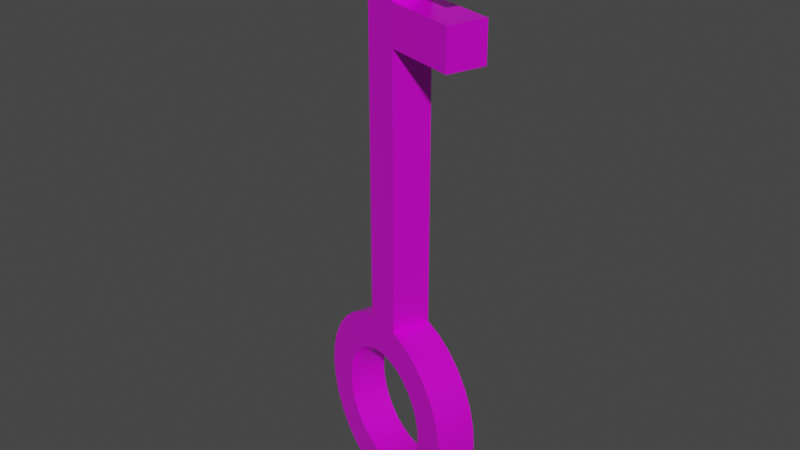 # Source: key.blend  (saved by Blender 3.6.13; exported with 4.5.12 LTS)
import bpy
from mathutils import Matrix  # noqa: F401  (used for matrix-valued properties, if any)

bpy.ops.wm.read_factory_settings(use_empty=True)
scene = bpy.context.scene
scene.name = 'Scene'

# ---- collections
col_collection = bpy.data.collections.new('Collection'); scene.collection.children.link(col_collection)

# ---- images (referenced by path relative to the original .blend; pixels are not part of the script)
import os
ASSET_DIR = os.environ.get("B2B_ASSET_DIR", "")  # directory of the original .blend (textures are referenced by path, not embedded)
HERE = os.path.dirname(os.path.abspath(__file__))  # packed textures are extracted next to this script under _unpacked/

def load_image(name, relpath, width, height, colorspace="sRGB"):
    """Load a texture the original file referenced (path relative to the .blend, or extracted next to this script)."""
    p = next((c for c in (os.path.join(HERE, relpath), os.path.join(ASSET_DIR, relpath)) if relpath and os.path.exists(c)), "")
    if p:
        img = bpy.data.images.load(p, check_existing=True)
        img.name = name
    else:  # same state as the original file: an image datablock whose file is absent (Cycles renders it pink)
        img = bpy.data.images.new(name, width, height)
        img.source = "FILE"
        img.filepath = "//" + (relpath or name)
    img.colorspace_settings.name = colorspace
    return img
img_keyblue_base_color_png = load_image('KeyBlue_Base_color.png', 'KeyBlue_Base_color.png', 1024, 1024, 'sRGB')
img_keyblue_metallic_png = load_image('KeyBlue_Metallic.png', 'KeyBlue_Metallic.png', 1024, 1024, 'Non-Color')
img_keyblue_roughness_png = load_image('KeyBlue_Roughness.png', 'KeyBlue_Roughness.png', 1024, 1024, 'Non-Color')

# ---- materials (node trees are filled in below, after node groups)
mat_defaultmaterial = bpy.data.materials.new('DefaultMaterial')
mat_defaultmaterial.use_transparent_shadow = False
mat_defaultmaterial.diffuse_color = (0.6, 0.6, 0.6, 1.0)
mat_defaultmaterial.roughness = 0.5528
mat_defaultmaterial.specular_intensity = 1.0
mat_defaultmaterial.metallic = 1.0

# ---- material node trees
mat_defaultmaterial.use_nodes = True; mat_defaultmaterial.node_tree.nodes.clear()
_N = mat_defaultmaterial.node_tree.nodes; _L = mat_defaultmaterial.node_tree.links
n0 = _N.new('ShaderNodeNormalMap'); n0.name = 'Normal Map'; n0.location = (88, -880)
n0.label = 'Normal'
n1 = _N.new('ShaderNodeOutputMaterial'); n1.name = 'Material Output'; n1.location = (300, 300)
n2 = _N.new('ShaderNodeBsdfPrincipled'); n2.name = 'Principled BSDF'; n2.location = (10, 300)
n2.distribution = 'GGX'
n2.subsurface_method = 'RANDOM_WALK_SKIN'
n2.inputs[3].default_value = 1.45
n2.inputs[13].default_value = 1.0
n2.inputs[27].default_value = (0.0, 0.0, 0.0, 1.0)
n2.inputs[28].default_value = 1.0
n3 = _N.new('ShaderNodeTexImage'); n3.name = 'Image Texture'; n3.location = (88, -40)
n3.label = 'Base Color'
n3.image = img_keyblue_base_color_png
n4 = _N.new('ShaderNodeTexImage'); n4.name = 'Image Texture.001'; n4.location = (88, -320)
n4.label = 'Metallic'
n4.image = img_keyblue_metallic_png
n5 = _N.new('ShaderNodeTexImage'); n5.name = 'Image Texture.002'; n5.location = (88, -600)
n5.label = 'Roughness'
n5.image = img_keyblue_roughness_png
n6 = _N.new('ShaderNodeMapping'); n6.name = 'Mapping'; n6.location = (230, -40)
n7 = _N.new('NodeReroute'); n7.name = 'Reroute'; n7.location = (38, -596)
n7.width = 16
n7.socket_idname = 'NodeSocketVector'
n8 = _N.new('ShaderNodeTexCoord'); n8.name = 'Texture Coordinate'; n8.location = (30, -40)
n9 = _N.new('NodeFrame'); n9.name = 'Frame'; n9.location = (-1270, 340)
n9.label = 'Mapping'
n9.width = 400
n10 = _N.new('NodeFrame'); n10.name = 'Frame.001'; n10.location = (-628, 540)
n10.label = 'Textures'
n10.width = 358
n0.parent = n10
n3.parent = n10
n4.parent = n10
n5.parent = n10
n6.parent = n9
n7.parent = n10
n8.parent = n9
_L.new(n2.outputs[0], n1.inputs[0])
_L.new(n0.outputs[0], n2.inputs[5])
_L.new(n3.outputs[0], n2.inputs[0])
_L.new(n4.outputs[0], n2.inputs[1])
_L.new(n5.outputs[0], n2.inputs[2])
_L.new(n7.outputs[0], n3.inputs[0])
_L.new(n7.outputs[0], n4.inputs[0])
_L.new(n7.outputs[0], n5.inputs[0])
_L.new(n7.outputs[0], n0.inputs[0])
_L.new(n6.outputs[0], n7.inputs[0])
_L.new(n8.outputs[2], n6.inputs[0])
n1.is_active_output = True

# ---- world
world_world = bpy.data.worlds.new('World'); scene.world = world_world
world_world.use_nodes = True; world_world.node_tree.nodes.clear()
_N = world_world.node_tree.nodes; _L = world_world.node_tree.links
n0 = _N.new('ShaderNodeOutputWorld'); n0.name = 'World Output'; n0.location = (300, 300)
n1 = _N.new('ShaderNodeBackground'); n1.name = 'Background'; n1.location = (10, 300)
n1.inputs[0].default_value = (0.05088, 0.05088, 0.05088, 1.0)
_L.new(n1.outputs[0], n0.inputs[0])
n0.is_active_output = True
world_world.color = (0.05088, 0.05088, 0.05088)
world_world.use_sun_shadow = False
world_world.sun_shadow_jitter_overblur = 0.0

# ---- meshes
me_cylinder = bpy.data.meshes.new('Cylinder')
me_cylinder.from_pydata([(0.02, 0.1, 0.5), (-0.02, 0.1, 0.5), (-0.02, 0.09808, 0.5195), (0.02, 0.09808, 0.5195), (-0.02, 0.09239, 0.5383), (0.02, 0.09239, 0.5383), (-0.02, 0.08315, 0.5556), (0.02, 0.08315, 0.5556), (-0.02, 0.07071, 0.5707), (0.02, 0.07071, 0.5707), (-0.02, 0.05556, 0.5831), (0.02, 0.05556, 0.5831), (-0.02, 0.03827, 0.5924), (0.02, 0.03827, 0.5924), (-0.02, 0.01951, 0.5981), (0.02, 0.01951, 0.5981), (0.02, -3.553e-16, 0.6), (0.02, 0.01951, 0.8811), (0.02, -3.553e-16, 0.883), (-0.02, 3.553e-16, 0.6), (-0.02, -0.01951, 0.5981), (-0.02, -0.01951, 0.8811), (-0.02, 3.553e-16, 0.883), (0.02, -0.01951, 0.5981), (-0.02, -0.03827, 0.5924), (0.02, -0.03827, 0.5924), (-0.02, -0.05556, 0.5831), (0.02, -0.05556, 0.5831), (-0.02, -0.07071, 0.5707), (0.02, -0.07071, 0.5707), (-0.02, -0.08315, 0.5556), (0.02, -0.08315, 0.5556), (-0.02, -0.09239, 0.5383), (0.02, -0.09239, 0.5383), (-0.02, -0.09808, 0.5195), (0.02, -0.09808, 0.5195), (-0.02, -0.1, 0.5), (0.02, -0.1, 0.5), (-0.02, -0.09808, 0.4805), (0.02, -0.09808, 0.4805), (-0.02, -0.09239, 0.4617), (0.02, -0.09239, 0.4617), (-0.02, -0.08315, 0.4444), (0.02, -0.08315, 0.4444), (-0.02, -0.07071, 0.4293), (0.02, -0.07071, 0.4293), (-0.02, -0.05556, 0.4169), (0.02, -0.05556, 0.4169), (-0.02, -0.03827, 0.4076), (0.02, -0.03827, 0.4076), (-0.02, -0.01951, 0.4019), (0.02, -0.01951, 0.4019), (-0.02, 3.553e-16, 0.4), (0.02, -3.553e-16, 0.4), (-0.02, 0.01951, 0.4019), (0.02, 0.01951, 0.4019), (-0.02, 0.03827, 0.4076), (0.02, 0.03827, 0.4076), (-0.02, 0.05556, 0.4169), (0.02, 0.05556, 0.4169), (-0.02, 0.07071, 0.4293), (0.02, 0.07071, 0.4293), (-0.02, 0.08315, 0.4444), (0.02, 0.08315, 0.4444), (-0.02, 0.09239, 0.4617), (0.02, 0.09239, 0.4617), (-0.02, 0.09808, 0.4805), (0.02, 0.09808, 0.4805), (0.02, 0.06184, 0.5123), (0.02, 0.06305, 0.5), (-0.02, 0.06305, 0.5), (-0.02, 0.06184, 0.5123), (0.02, 0.05825, 0.5241), (-0.02, 0.05825, 0.5241), (0.02, 0.05243, 0.535), (-0.02, 0.05243, 0.535), (0.02, 0.04459, 0.5446), (-0.02, 0.04459, 0.5446), (0.02, 0.03503, 0.5524), (-0.02, 0.03503, 0.5524), (0.02, 0.02413, 0.5583), (-0.02, 0.02413, 0.5583), (0.02, 0.0123, 0.5618), (-0.02, 0.0123, 0.5618), (0.02, -6.214e-11, 0.5631), (-0.02, -6.214e-11, 0.5631), (0.02, -0.0123, 0.5618), (-0.02, -0.0123, 0.5618), (0.02, -0.02413, 0.5583), (-0.02, -0.02413, 0.5583), (0.02, -0.03503, 0.5524), (-0.02, -0.03503, 0.5524), (0.02, -0.04459, 0.5446), (-0.02, -0.04459, 0.5446), (0.02, -0.05243, 0.535), (-0.02, -0.05243, 0.535), (0.02, -0.05825, 0.5241), (-0.02, -0.05825, 0.5241), (0.02, -0.06184, 0.5123), (-0.02, -0.06184, 0.5123), (0.02, -0.06305, 0.5), (-0.02, -0.06305, 0.5), (0.02, -0.06184, 0.4877), (-0.02, -0.06184, 0.4877), (0.02, -0.05825, 0.4759), (-0.02, -0.05825, 0.4759), (0.02, -0.05243, 0.465), (-0.02, -0.05243, 0.465), (0.02, -0.04459, 0.4554), (-0.02, -0.04459, 0.4554), (0.02, -0.03503, 0.4476), (-0.02, -0.03503, 0.4476), (0.02, -0.02413, 0.4417), (-0.02, -0.02413, 0.4417), (0.02, -0.0123, 0.4382), (-0.02, -0.0123, 0.4382), (0.02, -6.214e-11, 0.4369), (-0.02, -6.214e-11, 0.4369), (0.02, 0.0123, 0.4382), (-0.02, 0.0123, 0.4382), (0.02, 0.02413, 0.4417), (-0.02, 0.02413, 0.4417), (0.02, 0.03503, 0.4476), (-0.02, 0.03503, 0.4476), (0.02, 0.04459, 0.4554), (-0.02, 0.04459, 0.4554), (0.02, 0.05243, 0.465), (-0.02, 0.05243, 0.465), (0.02, 0.05825, 0.4759), (-0.02, 0.05825, 0.4759), (0.02, 0.06184, 0.4877), (-0.02, 0.06184, 0.4877), (-0.02, -0.01951, 0.9211), (-0.02, -0.09835, 0.8811), (-0.02, -0.09835, 0.9211), (0.02, -3.553e-16, 0.963), (0.02, 0.01951, 0.9611), (0.02, 0.01951, 1.001), (0.02, -3.553e-16, 1.001), (0.02, -0.01951, 0.8811), (-0.02, 0.01951, 0.8811), (-0.02, 0.01951, 1.001), (-0.02, 3.553e-16, 1.001), (-0.02, -0.01951, 1.001), (0.02, -0.01951, 1.001), (0.02, -0.01951, 0.9611), (-0.02, 0.01951, 0.9611), (-0.02, 3.553e-16, 0.963), (-0.02, -0.01951, 0.9611), (-0.02, 3.553e-16, 0.923), (-0.02, 0.01951, 0.9211), (0.02, 0.01951, 0.9211), (0.02, -3.553e-16, 0.923), (0.02, -0.01951, 0.9211), (0.02, -0.09835, 0.9611), (-0.02, -0.09835, 0.9611), (0.02, -0.09835, 1.001), (-0.02, -0.09835, 1.001), (0.02, -0.09835, 0.8811), (0.02, -0.09835, 0.9211)], [], [(2, 3, 0, 1), (4, 5, 3, 2), (6, 7, 5, 4), (8, 9, 7, 6), (10, 11, 9, 8), (12, 13, 11, 10), (14, 15, 13, 12), (17, 18, 16, 15), (21, 22, 19, 20), (23, 20, 24, 25), (25, 24, 26, 27), (27, 26, 28, 29), (29, 28, 30, 31), (31, 30, 32, 33), (33, 32, 34, 35), (35, 34, 36, 37), (37, 36, 38, 39), (39, 38, 40, 41), (41, 40, 42, 43), (43, 42, 44, 45), (45, 44, 46, 47), (47, 46, 48, 49), (49, 48, 50, 51), (51, 50, 52, 53), (54, 55, 53, 52), (56, 57, 55, 54), (58, 59, 57, 56), (60, 61, 59, 58), (62, 63, 61, 60), (64, 65, 63, 62), (66, 67, 65, 64), (1, 0, 67, 66), (3, 68, 69, 0), (71, 2, 1, 70), (5, 72, 68, 3), (73, 4, 2, 71), (5, 7, 74, 72), (6, 4, 73, 75), (7, 9, 76, 74), (8, 6, 75, 77), (9, 11, 78, 76), (10, 8, 77, 79), (11, 13, 80, 78), (12, 10, 79, 81), (13, 15, 82, 80), (14, 12, 81, 83), (15, 16, 84, 82), (19, 14, 83, 85), (16, 23, 86, 84), (20, 19, 85, 87), (23, 25, 88, 86), (24, 20, 87, 89), (25, 27, 90, 88), (26, 24, 89, 91), (27, 29, 92, 90), (28, 26, 91, 93), (29, 31, 94, 92), (30, 28, 93, 95), (31, 33, 96, 94), (32, 30, 95, 97), (96, 33, 35, 98), (32, 97, 99, 34), (98, 35, 37, 100), (34, 99, 101, 36), (100, 37, 39, 102), (36, 101, 103, 38), (102, 39, 41, 104), (38, 103, 105, 40), (106, 104, 41, 43), (105, 107, 42, 40), (108, 106, 43, 45), (107, 109, 44, 42), (110, 108, 45, 47), (109, 111, 46, 44), (112, 110, 47, 49), (111, 113, 48, 46), (114, 112, 49, 51), (113, 115, 50, 48), (116, 114, 51, 53), (115, 117, 52, 50), (118, 116, 53, 55), (117, 119, 54, 52), (120, 118, 55, 57), (119, 121, 56, 54), (122, 120, 57, 59), (121, 123, 58, 56), (124, 122, 59, 61), (123, 125, 60, 58), (126, 124, 61, 63), (125, 127, 62, 60), (128, 126, 63, 65), (127, 129, 64, 62), (67, 130, 128, 65), (131, 66, 64, 129), (0, 69, 130, 67), (70, 1, 66, 131), (69, 70, 131, 130), (130, 131, 129, 128), (128, 129, 127, 126), (126, 127, 125, 124), (124, 125, 123, 122), (122, 123, 121, 120), (120, 121, 119, 118), (118, 119, 117, 116), (115, 114, 116, 117), (113, 112, 114, 115), (111, 110, 112, 113), (109, 108, 110, 111), (107, 106, 108, 109), (105, 104, 106, 107), (103, 102, 104, 105), (101, 100, 102, 103), (99, 98, 100, 101), (97, 96, 98, 99), (95, 94, 96, 97), (93, 92, 94, 95), (91, 90, 92, 93), (89, 88, 90, 91), (87, 86, 88, 89), (85, 84, 86, 87), (84, 85, 83, 82), (82, 83, 81, 80), (80, 81, 79, 78), (78, 79, 77, 76), (76, 77, 75, 74), (74, 75, 73, 72), (72, 73, 71, 68), (68, 71, 70, 69), (134, 132, 21, 133), (137, 138, 135, 136), (139, 21, 20, 23), (18, 139, 23, 16), (22, 140, 14, 19), (140, 17, 15, 14), (137, 141, 142, 138), (143, 144, 138, 142), (138, 144, 145, 135), (142, 141, 146, 147), (141, 137, 136, 146), (143, 142, 147, 148), (132, 149, 22, 21), (148, 147, 149, 132), (150, 151, 17, 140), (146, 136, 151, 150), (149, 150, 140, 22), (147, 146, 150, 149), (152, 153, 139, 18), (135, 145, 153, 152), (151, 152, 18, 17), (136, 135, 152, 151), (148, 145, 154, 155), (145, 148, 132, 153), (156, 157, 155, 154), (159, 134, 133, 158), (157, 143, 148, 155), (153, 159, 158, 139), (21, 139, 158, 133), (153, 132, 134, 159), (144, 156, 154, 145), (144, 143, 157, 156)])
me_cylinder.polygons.foreach_set('use_smooth', [True] * 160)
_k = set([(0, 3), (0, 67), (1, 2), (1, 66), (2, 4), (3, 5), (4, 6), (5, 7), (6, 8), (7, 9), (8, 10), (9, 11), (10, 12), (11, 13), (12, 14), (13, 15), (14, 15), (14, 140), (15, 17), (17, 151), (20, 21), (20, 23), (20, 24), (21, 133), (21, 139), (23, 25), (23, 139), (24, 26), (25, 27), (26, 28), (27, 29), (28, 30), (29, 31), (30, 32), (31, 33), (32, 34), (33, 35), (34, 36), (35, 37), (36, 38), (37, 39), (38, 40), (39, 41), (40, 42), (41, 43), (42, 44), (43, 45), (44, 46), (45, 47), (46, 48), (47, 49), (48, 50), (49, 51), (50, 52), (51, 53), (52, 54), (53, 55), (54, 56), (55, 57), (56, 58), (57, 59), (58, 60), (59, 61), (60, 62), (61, 63), (62, 64), (63, 65), (64, 66), (65, 67), (68, 69), (68, 72), (69, 130), (70, 71), (70, 131), (71, 73), (72, 74), (73, 75), (74, 76), (75, 77), (76, 78), (77, 79), (78, 80), (79, 81), (80, 82), (81, 83), (82, 84), (83, 85), (84, 86), (85, 87), (86, 88), (87, 89), (88, 90), (89, 91), (90, 92), (91, 93), (92, 94), (93, 95), (94, 96), (95, 97), (96, 98), (97, 99), (98, 100), (99, 101), (100, 102), (101, 103), (102, 104), (103, 105), (104, 106), (105, 107), (106, 108), (107, 109), (108, 110), (109, 111), (110, 112), (111, 113), (112, 114), (113, 115), (114, 116), (115, 117), (116, 118), (117, 119), (118, 120), (119, 121), (120, 122), (121, 123), (122, 124), (123, 125), (124, 126), (125, 127), (126, 128), (127, 129), (128, 130), (129, 131), (132, 134), (132, 148), (132, 153), (133, 134), (133, 158), (134, 159), (136, 137), (136, 151), (137, 138), (137, 141), (138, 144), (139, 158), (140, 150), (141, 142), (141, 146), (142, 143), (143, 157), (144, 156), (145, 148), (145, 153), (145, 154), (146, 150), (148, 155), (153, 159), (154, 155), (154, 156), (155, 157), (156, 157), (158, 159)])
me_cylinder.attributes.new('sharp_edge', 'BOOLEAN', 'EDGE').data.foreach_set('value', [ (min(e.vertices), max(e.vertices)) in _k for e in me_cylinder.edges])
_uv = me_cylinder.uv_layers.new(name='Attribute')
_uv.uv.foreach_set('vector', [0.4254, 0.5041, 0.3823, 0.5464, 0.3626, 0.5266, 0.4052, 0.4845, 0.4455, 0.5233, 0.4015, 0.5659, 0.3823, 0.5464, 0.4254, 0.5041, 0.4649, 0.5421, 0.4203, 0.5849, 0.4015, 0.5659, 0.4455, 0.5233, 0.4839, 0.5603, 0.4383, 0.6033, 0.4203, 0.5849, 0.4649, 0.5421, 0.5018, 0.5779, 0.4559, 0.621, 0.4383, 0.6033, 0.4839, 0.5603, 0.519, 0.5951, 0.4729, 0.6383, 0.4559, 0.621, 0.5018, 0.5779, 0.5357, 0.6121, 0.4896, 0.6553, 0.4729, 0.6383, 0.519, 0.5951, 0.7697, 0.809, 0.7748, 0.8371, 0.365, 0.8434, 0.3629, 0.8159, 0.6137, 0.5916, 0.5964, 0.6144, 0.2938, 0.333, 0.3111, 0.3102, 0.06414, 0.3553, 0.001, 0.3533, 0.001228, 0.3294, 0.06433, 0.3315, 0.06433, 0.3315, 0.001228, 0.3294, 0.00141, 0.3052, 0.06434, 0.3072, 0.06434, 0.3072, 0.00141, 0.3052, 0.001471, 0.2802, 0.06411, 0.282, 0.06411, 0.282, 0.001471, 0.2802, 0.001781, 0.2545, 0.06359, 0.2557, 0.06359, 0.2557, 0.001781, 0.2545, 0.001931, 0.2277, 0.06315, 0.2287, 0.06315, 0.2287, 0.001931, 0.2277, 0.002179, 0.2004, 0.06255, 0.2009, 0.06255, 0.2009, 0.002179, 0.2004, 0.002217, 0.1724, 0.06215, 0.1728, 0.06215, 0.1728, 0.002217, 0.1724, 0.00223, 0.1442, 0.06169, 0.1443, 0.06169, 0.1443, 0.00223, 0.1442, 0.002073, 0.1158, 0.06136, 0.1157, 0.06136, 0.1157, 0.002073, 0.1158, 0.001881, 0.08731, 0.061, 0.08705, 0.061, 0.08705, 0.001881, 0.08731, 0.001629, 0.05873, 0.06066, 0.05836, 0.06066, 0.05836, 0.001629, 0.05873, 0.001318, 0.03011, 0.06035, 0.02968, 0.06035, 0.02968, 0.001318, 0.03011, 0.001, 0.001457, 0.06001, 0.001012, 0.1773, 0.1361, 0.1383, 0.097, 0.1593, 0.07594, 0.1984, 0.115, 0.2593, 0.4844, 0.198, 0.4844, 0.1988, 0.4576, 0.2602, 0.4576, 0.1997, 0.4308, 0.2611, 0.4308, 0.2602, 0.4576, 0.1988, 0.4576, 0.3197, 0.2239, 0.3197, 0.1686, 0.3495, 0.1686, 0.3495, 0.2239, 0.3028, 0.3846, 0.2613, 0.4266, 0.2409, 0.4066, 0.2823, 0.3645, 0.3233, 0.4046, 0.2818, 0.4466, 0.2613, 0.4266, 0.3028, 0.3846, 0.3438, 0.4247, 0.3022, 0.4666, 0.2818, 0.4466, 0.3233, 0.4046, 0.3643, 0.4447, 0.3225, 0.4867, 0.3022, 0.4666, 0.3438, 0.4247, 0.3848, 0.4646, 0.3427, 0.5067, 0.3225, 0.4867, 0.3643, 0.4447, 0.4052, 0.4845, 0.3626, 0.5266, 0.3427, 0.5067, 0.3848, 0.4646, 0.324, 0.6694, 0.2782, 0.6955, 0.2659, 0.6777, 0.3122, 0.6472, 0.1381, 0.3979, 0.1571, 0.449, 0.1333, 0.4574, 0.1193, 0.4025, 0.3365, 0.6912, 0.2878, 0.7144, 0.2782, 0.6955, 0.324, 0.6694, 0.156, 0.3898, 0.1807, 0.4388, 0.1571, 0.449, 0.1381, 0.3979, 0.3365, 0.6912, 0.3471, 0.7142, 0.2961, 0.7337, 0.2878, 0.7144, 0.203, 0.4257, 0.1807, 0.4388, 0.156, 0.3898, 0.173, 0.3798, 0.3471, 0.7142, 0.3561, 0.7382, 0.3026, 0.7533, 0.2961, 0.7337, 0.2238, 0.4103, 0.203, 0.4257, 0.173, 0.3798, 0.189, 0.3677, 0.3561, 0.7382, 0.3615, 0.7635, 0.3079, 0.7727, 0.3026, 0.7533, 0.2431, 0.3932, 0.2238, 0.4103, 0.189, 0.3677, 0.2037, 0.3538, 0.3615, 0.7635, 0.3643, 0.7895, 0.3108, 0.7923, 0.3079, 0.7727, 0.2594, 0.3735, 0.2431, 0.3932, 0.2037, 0.3538, 0.218, 0.3389, 0.3643, 0.7895, 0.3629, 0.8159, 0.3116, 0.8122, 0.3108, 0.7923, 0.2734, 0.3524, 0.2594, 0.3735, 0.218, 0.3389, 0.2316, 0.3229, 0.3629, 0.8159, 0.365, 0.8434, 0.3103, 0.8317, 0.3116, 0.8122, 0.2938, 0.333, 0.2734, 0.3524, 0.2316, 0.3229, 0.2434, 0.3058, 0.365, 0.8434, 0.3557, 0.8698, 0.3052, 0.8492, 0.3103, 0.8317, 0.3033, 0.3079, 0.2938, 0.333, 0.2434, 0.3058, 0.2525, 0.2885, 0.3557, 0.8698, 0.3425, 0.8941, 0.2964, 0.8655, 0.3052, 0.8492, 0.3109, 0.2823, 0.3033, 0.3079, 0.2525, 0.2885, 0.2579, 0.2699, 0.3425, 0.8941, 0.3266, 0.9158, 0.2845, 0.8804, 0.2964, 0.8655, 0.3152, 0.256, 0.3109, 0.2823, 0.2579, 0.2699, 0.2608, 0.2506, 0.3266, 0.9158, 0.3077, 0.9345, 0.2707, 0.8944, 0.2845, 0.8804, 0.3165, 0.2296, 0.3152, 0.256, 0.2608, 0.2506, 0.261, 0.2309, 0.3077, 0.9345, 0.2872, 0.9508, 0.2552, 0.9069, 0.2707, 0.8944, 0.3138, 0.2035, 0.3165, 0.2296, 0.261, 0.2309, 0.2596, 0.2111, 0.2872, 0.9508, 0.2652, 0.9647, 0.2382, 0.9179, 0.2552, 0.9069, 0.3083, 0.1779, 0.3138, 0.2035, 0.2596, 0.2111, 0.2558, 0.1915, 0.2382, 0.9179, 0.2652, 0.9647, 0.242, 0.9759, 0.2202, 0.9275, 0.3083, 0.1779, 0.2558, 0.1915, 0.25, 0.1723, 0.2999, 0.1533, 0.2202, 0.9275, 0.242, 0.9759, 0.2185, 0.9865, 0.2009, 0.9344, 0.2999, 0.1533, 0.25, 0.1723, 0.2411, 0.154, 0.2903, 0.1291, 0.2009, 0.9344, 0.2185, 0.9865, 0.1933, 0.9932, 0.1817, 0.9405, 0.2903, 0.1291, 0.2411, 0.154, 0.2314, 0.1364, 0.2769, 0.1068, 0.1817, 0.9405, 0.1933, 0.9932, 0.1674, 0.9972, 0.1623, 0.9444, 0.2769, 0.1068, 0.2314, 0.1364, 0.2199, 0.1198, 0.2612, 0.08606, 0.1429, 0.9452, 0.1623, 0.9444, 0.1674, 0.9972, 0.1409, 0.999, 0.2199, 0.1198, 0.2059, 0.1053, 0.2444, 0.06612, 0.2612, 0.08606, 0.1242, 0.9436, 0.1429, 0.9452, 0.1409, 0.999, 0.1137, 0.9966, 0.2059, 0.1053, 0.1914, 0.0917, 0.2243, 0.04925, 0.2444, 0.06612, 0.1066, 0.9391, 0.1242, 0.9436, 0.1137, 0.9966, 0.08655, 0.9895, 0.1914, 0.0917, 0.175, 0.08083, 0.2029, 0.03366, 0.2243, 0.04925, 0.1052, 0.5489, 0.087, 0.5467, 0.08655, 0.4925, 0.1143, 0.4961, 0.175, 0.08083, 0.158, 0.07135, 0.1789, 0.02188, 0.2029, 0.03366, 0.1234, 0.5546, 0.1052, 0.5489, 0.1143, 0.4961, 0.1402, 0.5032, 0.158, 0.07135, 0.1399, 0.06512, 0.1535, 0.0126, 0.1789, 0.02188, 0.1414, 0.563, 0.1234, 0.5546, 0.1402, 0.5032, 0.1647, 0.5129, 0.1399, 0.06512, 0.1215, 0.06163, 0.1265, 0.00737, 0.1535, 0.0126, 0.1594, 0.5727, 0.1414, 0.563, 0.1647, 0.5129, 0.1869, 0.526, 0.1215, 0.06163, 0.1029, 0.06085, 0.09867, 0.006971, 0.1265, 0.00737, 0.1772, 0.584, 0.1594, 0.5727, 0.1869, 0.526, 0.2075, 0.5407, 0.1029, 0.06085, 0.08494, 0.06351, 0.07069, 0.0114, 0.09867, 0.006971, 0.1936, 0.5978, 0.1772, 0.584, 0.2075, 0.5407, 0.2283, 0.5549, 0.0233, 0.3751, 0.03505, 0.387, 0.02063, 0.4315, 0.003033, 0.4119, 0.2104, 0.6114, 0.1936, 0.5978, 0.2283, 0.5549, 0.2463, 0.5724, 0.03505, 0.387, 0.04902, 0.3959, 0.0395, 0.4468, 0.02063, 0.4315, 0.2253, 0.6272, 0.2104, 0.6114, 0.2463, 0.5724, 0.265, 0.5889, 0.04902, 0.3959, 0.06498, 0.4022, 0.06053, 0.4567, 0.0395, 0.4468, 0.2406, 0.6427, 0.2253, 0.6272, 0.265, 0.5889, 0.2806, 0.6085, 0.06498, 0.4022, 0.08265, 0.4059, 0.08366, 0.4608, 0.06053, 0.4567, 0.297, 0.6273, 0.2538, 0.6599, 0.2406, 0.6427, 0.2806, 0.6085, 0.1009, 0.4055, 0.1084, 0.4612, 0.08366, 0.4608, 0.08265, 0.4059, 0.3122, 0.6472, 0.2659, 0.6777, 0.2538, 0.6599, 0.297, 0.6273, 0.1193, 0.4025, 0.1333, 0.4574, 0.1084, 0.4612, 0.1009, 0.4055, 0.639, 0.3755, 0.6084, 0.4168, 0.5962, 0.4029, 0.6283, 0.3609, 0.6283, 0.3609, 0.5962, 0.4029, 0.5836, 0.3891, 0.6173, 0.3466, 0.6173, 0.3466, 0.5836, 0.3891, 0.5709, 0.3755, 0.6057, 0.3324, 0.6057, 0.3324, 0.5709, 0.3755, 0.5579, 0.362, 0.594, 0.3186, 0.594, 0.3186, 0.5579, 0.362, 0.5448, 0.3486, 0.582, 0.3051, 0.582, 0.3051, 0.5448, 0.3486, 0.5317, 0.3354, 0.5698, 0.2918, 0.5698, 0.2918, 0.5317, 0.3354, 0.5186, 0.3223, 0.5573, 0.2787, 0.5573, 0.2787, 0.5186, 0.3223, 0.5055, 0.3093, 0.5446, 0.2658, 0.4924, 0.2963, 0.5319, 0.253, 0.5446, 0.2658, 0.5055, 0.3093, 0.4792, 0.2835, 0.519, 0.2402, 0.5319, 0.253, 0.4924, 0.2963, 0.4661, 0.2707, 0.5061, 0.2275, 0.519, 0.2402, 0.4792, 0.2835, 0.4529, 0.258, 0.4931, 0.2149, 0.5061, 0.2275, 0.4661, 0.2707, 0.4398, 0.2453, 0.4801, 0.2023, 0.4931, 0.2149, 0.4529, 0.258, 0.4266, 0.2326, 0.4671, 0.1897, 0.4801, 0.2023, 0.4398, 0.2453, 0.4135, 0.2199, 0.454, 0.1771, 0.4671, 0.1897, 0.4266, 0.2326, 0.4003, 0.2073, 0.4409, 0.1645, 0.454, 0.1771, 0.4135, 0.2199, 0.3872, 0.1946, 0.4278, 0.1519, 0.4409, 0.1645, 0.4003, 0.2073, 0.374, 0.182, 0.4147, 0.1393, 0.4278, 0.1519, 0.3872, 0.1946, 0.3609, 0.1694, 0.4015, 0.1267, 0.4147, 0.1393, 0.374, 0.182, 0.3477, 0.1568, 0.3884, 0.1141, 0.4015, 0.1267, 0.3609, 0.1694, 0.3346, 0.1442, 0.3752, 0.1015, 0.3884, 0.1141, 0.3477, 0.1568, 0.3214, 0.1316, 0.3621, 0.08895, 0.3752, 0.1015, 0.3346, 0.1442, 0.3082, 0.119, 0.3489, 0.07637, 0.3621, 0.08895, 0.3214, 0.1316, 0.2951, 0.1065, 0.3357, 0.0638, 0.3489, 0.07637, 0.3082, 0.119, 0.3357, 0.0638, 0.2951, 0.1065, 0.2819, 0.09391, 0.3225, 0.05123, 0.3225, 0.05123, 0.2819, 0.09391, 0.2687, 0.08135, 0.3093, 0.03866, 0.3093, 0.03866, 0.2687, 0.08135, 0.2555, 0.0688, 0.2961, 0.0261, 0.2961, 0.0261, 0.2555, 0.0688, 0.2423, 0.05625, 0.2829, 0.01355, 0.2829, 0.01355, 0.2423, 0.05625, 0.2291, 0.0437, 0.2697, 0.001, 0.6707, 0.4192, 0.6424, 0.4589, 0.6315, 0.4447, 0.6601, 0.4048, 0.6601, 0.4048, 0.6315, 0.4447, 0.6202, 0.4306, 0.6496, 0.3902, 0.6496, 0.3902, 0.6202, 0.4306, 0.6084, 0.4168, 0.639, 0.3755, 0.7511, 0.597, 0.6505, 0.6515, 0.622, 0.5997, 0.7238, 0.5456, 0.9448, 0.7908, 0.9435, 0.8183, 0.8889, 0.8265, 0.8872, 0.7951, 0.6312, 0.5209, 0.5881, 0.564, 0.3123, 0.2881, 0.3553, 0.2451, 0.7748, 0.8371, 0.7737, 0.8661, 0.3621, 0.8718, 0.365, 0.8434, 0.5964, 0.6144, 0.5739, 0.6323, 0.2734, 0.3524, 0.2938, 0.333, 0.4494, 0.1524, 0.4925, 0.1116, 0.78, 0.4034, 0.7371, 0.4443, 0.06464, 0.1141, 0.1052, 0.06788, 0.124, 0.08672, 0.08341, 0.1329, 0.1428, 0.1056, 0.1022, 0.1518, 0.08341, 0.1329, 0.124, 0.08672, 0.9435, 0.8183, 0.9431, 0.8419, 0.8887, 0.8607, 0.8889, 0.8265, 0.6417, 0.7805, 0.6148, 0.7794, 0.6191, 0.7249, 0.6481, 0.7237, 0.3277, 0.04759, 0.3745, 0.008524, 0.4136, 0.03953, 0.367, 0.07902, 0.6681, 0.7841, 0.6417, 0.7805, 0.6481, 0.7237, 0.6786, 0.7266, 0.6505, 0.6515, 0.627, 0.6666, 0.5964, 0.6144, 0.622, 0.5997, 0.6737, 0.7093, 0.6481, 0.7237, 0.627, 0.6666, 0.6505, 0.6515, 0.4076, 0.1135, 0.453, 0.07318, 0.4925, 0.1116, 0.4494, 0.1524, 0.367, 0.07902, 0.4136, 0.03953, 0.453, 0.07318, 0.4076, 0.1135, 0.627, 0.6666, 0.6008, 0.676, 0.5739, 0.6323, 0.5964, 0.6144, 0.6481, 0.7237, 0.6191, 0.7249, 0.6008, 0.676, 0.627, 0.6666, 0.8351, 0.8307, 0.8301, 0.8556, 0.7737, 0.8661, 0.7748, 0.8371, 0.8889, 0.8265, 0.8887, 0.8607, 0.8301, 0.8556, 0.8351, 0.8307, 0.8326, 0.8048, 0.8351, 0.8307, 0.7748, 0.8371, 0.7828, 0.8036, 0.8851, 0.8008, 0.8889, 0.8265, 0.8351, 0.8307, 0.8326, 0.8048, 0.06543, 0.2051, 0.1085, 0.162, 0.1853, 0.2389, 0.1423, 0.2819, 0.33, 0.4997, 0.289, 0.5407, 0.248, 0.4997, 0.289, 0.4587, 0.06152, 0.5156, 0.001, 0.5156, 0.001, 0.4601, 0.06152, 0.4601, 0.5026, 0.06154, 0.4471, 0.06154, 0.4471, 0.001, 0.5026, 0.001, 0.7792, 0.8083, 0.6681, 0.7841, 0.6786, 0.7266, 0.792, 0.7517, 0.8301, 0.8556, 0.859, 0.9612, 0.8043, 0.9784, 0.7737, 0.8661, 0.1787, 0.3356, 0.1357, 0.2925, 0.2125, 0.2157, 0.2556, 0.2587, 0.1273, 0.3796, 0.06633, 0.3796, 0.06633, 0.2709, 0.1273, 0.2709, 0.9431, 0.8419, 0.9943, 0.9377, 0.9448, 0.9676, 0.8887, 0.8607, 0.1022, 0.1518, 0.1428, 0.1056, 0.2193, 0.182, 0.1786, 0.2281])
me_cylinder.materials.append(mat_defaultmaterial)
me_cylinder.update()
me_cylinder.normals_split_custom_set([tuple(v) for v in zip(*[iter([-1.867e-07, 0.9808, 0.1951, -1.867e-07, 0.9808, 0.1951, -2.236e-07, 1.0, -7.626e-08, -2.236e-07, 1.0, -7.626e-08, -4.509e-08, 0.9239, 0.3827, -4.509e-08, 0.9239, 0.3827, -1.867e-07, 0.9808, 0.1951, -1.867e-07, 0.9808, 0.1951, 3.386e-08, 0.8315, 0.5556, 3.386e-08, 0.8315, 0.5556, -4.509e-08, 0.9239, 0.3827, -4.509e-08, 0.9239, 0.3827, -2.923e-07, 0.7071, 0.7071, -2.923e-07, 0.7071, 0.7071, 3.386e-08, 0.8315, 0.5556, 3.386e-08, 0.8315, 0.5556, 1.378e-07, 0.5556, 0.8315, 1.378e-07, 0.5556, 0.8315, -2.923e-07, 0.7071, 0.7071, -2.923e-07, 0.7071, 0.7071, 2.072e-08, 0.3827, 0.9239, 2.072e-08, 0.3827, 0.9239, 1.378e-07, 0.5556, 0.8315, 1.378e-07, 0.5556, 0.8315, -7.488e-07, 0.2903, 0.9569, -7.488e-07, 0.2903, 0.9569, 2.072e-08, 0.3827, 0.9239, 2.072e-08, 0.3827, 0.9239, 1.0, 1.353e-07, 4.631e-08, 1.0, -1.238e-09, 4.634e-08, 1.0, 0.0, 4.732e-08, 1.0, 1.201e-07, 5.346e-08, -1.0, -1.239e-07, -4.639e-08, -1.0, -7.793e-08, -4.634e-08, -1.0, -6.803e-08, -4.89e-08, -1.0, -1.605e-07, -4.319e-08, 7.488e-07, -0.2903, 0.9569, 7.488e-07, -0.2903, 0.9569, -2.072e-08, -0.3827, 0.9239, -2.072e-08, -0.3827, 0.9239, -2.072e-08, -0.3827, 0.9239, -2.072e-08, -0.3827, 0.9239, -1.378e-07, -0.5556, 0.8315, -1.378e-07, -0.5556, 0.8315, -1.378e-07, -0.5556, 0.8315, -1.378e-07, -0.5556, 0.8315, 2.923e-07, -0.7071, 0.7071, 2.923e-07, -0.7071, 0.7071, 2.923e-07, -0.7071, 0.7071, 2.923e-07, -0.7071, 0.7071, -3.386e-08, -0.8315, 0.5556, -3.386e-08, -0.8315, 0.5556, -3.386e-08, -0.8315, 0.5556, -3.386e-08, -0.8315, 0.5556, 4.509e-08, -0.9239, 0.3827, 4.509e-08, -0.9239, 0.3827, 4.509e-08, -0.9239, 0.3827, 4.509e-08, -0.9239, 0.3827, 1.867e-07, -0.9808, 0.1951, 1.867e-07, -0.9808, 0.1951, 1.867e-07, -0.9808, 0.1951, 1.867e-07, -0.9808, 0.1951, 2.236e-07, -1.0, -7.626e-08, 2.236e-07, -1.0, -7.626e-08, 2.236e-07, -1.0, -7.626e-08, 2.236e-07, -1.0, -7.626e-08, 3.652e-07, -0.9808, -0.1951, 3.652e-07, -0.9808, -0.1951, 3.652e-07, -0.9808, -0.1951, 3.652e-07, -0.9808, -0.1951, 1.83e-07, -0.9239, -0.3827, 1.83e-07, -0.9239, -0.3827, 1.83e-07, -0.9239, -0.3827, 1.83e-07, -0.9239, -0.3827, 6.052e-09, -0.8315, -0.5556, 6.052e-09, -0.8315, -0.5556, 6.052e-09, -0.8315, -0.5556, 6.052e-09, -0.8315, -0.5556, 1.378e-07, -0.7071, -0.7071, 1.378e-07, -0.7071, -0.7071, 1.378e-07, -0.7071, -0.7071, 1.378e-07, -0.7071, -0.7071, 3.191e-07, -0.5556, -0.8315, 3.191e-07, -0.5556, -0.8315, 3.191e-07, -0.5556, -0.8315, 3.191e-07, -0.5556, -0.8315, -1.358e-08, -0.3827, -0.9239, -1.358e-08, -0.3827, -0.9239, -1.358e-08, -0.3827, -0.9239, -1.358e-08, -0.3827, -0.9239, -2.341e-07, -0.1951, -0.9808, -2.341e-07, -0.1951, -0.9808, -2.341e-07, -0.1951, -0.9808, -2.341e-07, -0.1951, -0.9808, -1.734e-20, 4.766e-09, -1.0, 1.734e-20, -4.766e-09, -1.0, 2.341e-07, 0.1951, -0.9808, 2.341e-07, 0.1951, -0.9808, 1.734e-20, -4.766e-09, -1.0, -1.734e-20, 4.766e-09, -1.0, 1.358e-08, 0.3827, -0.9239, 1.358e-08, 0.3827, -0.9239, 2.341e-07, 0.1951, -0.9808, 2.341e-07, 0.1951, -0.9808, -3.191e-07, 0.5556, -0.8315, -3.191e-07, 0.5556, -0.8315, 1.358e-08, 0.3827, -0.9239, 1.358e-08, 0.3827, -0.9239, -1.378e-07, 0.7071, -0.7071, -1.378e-07, 0.7071, -0.7071, -3.191e-07, 0.5556, -0.8315, -3.191e-07, 0.5556, -0.8315, -6.052e-09, 0.8315, -0.5556, -6.052e-09, 0.8315, -0.5556, -1.378e-07, 0.7071, -0.7071, -1.378e-07, 0.7071, -0.7071, -1.83e-07, 0.9239, -0.3827, -1.83e-07, 0.9239, -0.3827, -6.052e-09, 0.8315, -0.5556, -6.052e-09, 0.8315, -0.5556, -3.652e-07, 0.9808, -0.1951, -3.652e-07, 0.9808, -0.1951, -1.83e-07, 0.9239, -0.3827, -1.83e-07, 0.9239, -0.3827, -2.236e-07, 1.0, -7.626e-08, -2.236e-07, 1.0, -7.626e-08, -3.652e-07, 0.9808, -0.1951, -3.652e-07, 0.9808, -0.1951, 1.0, 2.476e-08, 6.312e-08, 1.0, 2.476e-08, 6.312e-08, 1.0, 1.238e-08, 7.816e-20, 1.0, 1.238e-08, 7.247e-20, -1.0, -4.953e-08, -6.18e-08, -1.0, -4.953e-08, -6.18e-08, -1.0, 1.238e-08, 1.858e-13, -1.0, 1.238e-08, 1.937e-13, 1.0, 2.476e-08, 9.478e-08, 1.0, 2.476e-08, 9.478e-08, 1.0, 2.476e-08, 6.312e-08, 1.0, 2.476e-08, 6.312e-08, -1.0, -1.238e-08, -8.295e-08, -1.0, -1.238e-08, -8.295e-08, -1.0, -4.953e-08, -6.18e-08, -1.0, -4.953e-08, -6.18e-08, 1.0, 2.476e-08, 9.478e-08, 1.0, -1.238e-08, 1.718e-08, 1.0, -1.238e-08, 1.718e-08, 1.0, 2.476e-08, 9.478e-08, -1.0, 6.191e-08, -3.69e-08, -1.0, -1.238e-08, -8.295e-08, -1.0, -1.238e-08, -8.295e-08, -1.0, 6.191e-08, -3.69e-08, 1.0, -1.238e-08, 1.718e-08, 1.0, 4.825e-15, 1.379e-08, 1.0, 1.277e-14, 1.379e-08, 1.0, -1.238e-08, 1.718e-08, -1.0, -2.476e-08, -5.092e-09, -1.0, 6.191e-08, -3.69e-08, -1.0, 6.191e-08, -3.69e-08, -1.0, -2.476e-08, -5.092e-09, 1.0, 4.825e-15, 1.379e-08, 1.0, -1.857e-08, 5.318e-08, 1.0, -1.857e-08, 5.318e-08, 1.0, 1.277e-14, 1.379e-08, -1.0, -4.953e-08, -4.192e-08, -1.0, -2.476e-08, -5.092e-09, -1.0, -2.476e-08, -5.092e-09, -1.0, -4.953e-08, -4.192e-08, 1.0, -1.857e-08, 5.318e-08, 1.0, -1.857e-08, 5.281e-08, 1.0, -1.857e-08, 5.281e-08, 1.0, -1.857e-08, 5.318e-08, -1.0, -1.857e-08, -4.658e-08, -1.0, -4.953e-08, -4.192e-08, -1.0, -4.953e-08, -4.192e-08, -1.0, -1.857e-08, -4.658e-08, 1.0, -1.857e-08, 5.281e-08, 1.0, 1.201e-07, 5.346e-08, 1.0, 1.083e-07, 5.714e-08, 1.0, -1.857e-08, 5.281e-08, -1.0, 9.297e-09, -5.213e-08, -1.0, -1.857e-08, -4.658e-08, -1.0, -1.857e-08, -4.658e-08, -1.0, -1.703e-08, -5.516e-08, 1.0, 1.201e-07, 5.346e-08, 1.0, 0.0, 4.732e-08, 1.0, 0.0, 4.874e-08, 1.0, 1.083e-07, 5.714e-08, -1.0, -6.803e-08, -4.89e-08, -1.0, 9.297e-09, -5.213e-08, -1.0, -1.703e-08, -5.516e-08, -1.0, -4.953e-08, -5.209e-08, 1.0, 0.0, 4.732e-08, 1.0, -1.242e-07, 4.452e-08, 1.0, -1.145e-07, 4.374e-08, 1.0, 0.0, 4.874e-08, -1.0, -1.605e-07, -4.319e-08, -1.0, -6.803e-08, -4.89e-08, -1.0, -4.953e-08, -5.209e-08, -1.0, -1.254e-07, -4.175e-08, 1.0, -1.242e-07, 4.452e-08, 1.0, -4.463e-14, 4.658e-08, 1.0, -5.535e-14, 4.658e-08, 1.0, -1.145e-07, 4.374e-08, -1.0, 3.715e-08, -4.035e-08, -1.0, -1.605e-07, -4.319e-08, -1.0, -1.254e-07, -4.175e-08, -1.0, 3.715e-08, -4.035e-08, 1.0, -4.463e-14, 4.658e-08, 1.0, -6.191e-09, 4.192e-08, 1.0, -6.191e-09, 4.192e-08, 1.0, -5.535e-14, 4.658e-08, -1.0, 2.229e-07, -3.066e-08, -1.0, 3.715e-08, -4.035e-08, -1.0, 3.715e-08, -4.035e-08, -1.0, 2.229e-07, -3.066e-08, 1.0, -6.191e-09, 4.192e-08, 1.0, 3.715e-08, 9.518e-08, 1.0, 3.715e-08, 9.518e-08, 1.0, -6.191e-09, 4.192e-08, -1.0, 3.86e-14, -8.649e-08, -1.0, 2.229e-07, -3.066e-08, -1.0, 2.229e-07, -3.066e-08, -1.0, 1.107e-13, -8.649e-08, 1.0, 3.715e-08, 9.518e-08, 1.0, 3.715e-08, 2.421e-08, 1.0, 3.715e-08, 2.421e-08, 1.0, 3.715e-08, 9.518e-08, -1.0, -1.114e-07, -4.394e-08, -1.0, 3.86e-14, -8.649e-08, -1.0, 1.107e-13, -8.649e-08, -1.0, -1.114e-07, -4.394e-08, 1.0, 3.715e-08, 2.421e-08, 1.0, -9.891e-14, 2.858e-08, 1.0, -1.235e-13, 2.858e-08, 1.0, 3.715e-08, 2.421e-08, -1.0, 0.0, -1.674e-08, -1.0, -1.114e-07, -4.394e-08, -1.0, -1.114e-07, -4.394e-08, -1.0, 0.0, -1.674e-08, 1.0, -1.235e-13, 2.858e-08, 1.0, -9.891e-14, 2.858e-08, 1.0, 2.476e-08, 4.973e-08, 1.0, 2.476e-08, 4.973e-08, -1.0, 0.0, -1.674e-08, -1.0, 0.0, -1.674e-08, -1.0, 0.0, -4.841e-08, -1.0, 0.0, -4.841e-08, 1.0, 2.476e-08, 4.973e-08, 1.0, 2.476e-08, 4.973e-08, 1.0, -1.238e-08, 1.858e-13, 1.0, -1.238e-08, 1.937e-13, -1.0, 0.0, -4.841e-08, -1.0, 0.0, -4.841e-08, -1.0, -1.238e-08, 7.816e-20, -1.0, -1.238e-08, 7.247e-20, 1.0, -1.238e-08, 1.937e-13, 1.0, -1.238e-08, 1.858e-13, 1.0, 1.238e-08, 6.18e-08, 1.0, 1.238e-08, 6.18e-08, -1.0, -1.238e-08, 7.247e-20, -1.0, -1.238e-08, 7.816e-20, -1.0, -3.715e-08, -6.312e-08, -1.0, -3.715e-08, -6.312e-08, 1.0, 1.238e-08, 6.18e-08, 1.0, 1.238e-08, 6.18e-08, 1.0, -4.953e-08, 8.295e-08, 1.0, -4.953e-08, 8.295e-08, -1.0, -3.715e-08, -6.312e-08, -1.0, -3.715e-08, -6.312e-08, -1.0, -2.129e-14, -9.478e-08, -1.0, -1.689e-14, -9.478e-08, 1.0, -9.906e-08, 3.69e-08, 1.0, -4.953e-08, 8.295e-08, 1.0, -4.953e-08, 8.295e-08, 1.0, -9.906e-08, 3.69e-08, -1.0, -2.129e-14, -9.478e-08, -1.0, 2.476e-08, -1.718e-08, -1.0, 2.476e-08, -1.718e-08, -1.0, -1.689e-14, -9.478e-08, 1.0, 2.476e-08, 5.092e-09, 1.0, -9.906e-08, 3.69e-08, 1.0, -9.906e-08, 3.69e-08, 1.0, 2.476e-08, 5.092e-09, -1.0, 2.476e-08, -1.718e-08, -1.0, -2.476e-08, -1.379e-08, -1.0, -2.476e-08, -1.379e-08, -1.0, 2.476e-08, -1.718e-08, 1.0, 3.715e-08, 4.192e-08, 1.0, 2.476e-08, 5.092e-09, 1.0, 2.476e-08, 5.092e-09, 1.0, 3.715e-08, 4.192e-08, -1.0, -2.476e-08, -1.379e-08, -1.0, 1.064e-14, -5.318e-08, -1.0, 7.237e-15, -5.318e-08, -1.0, -2.476e-08, -1.379e-08, 1.0, -1.857e-08, 4.658e-08, 1.0, 3.715e-08, 4.192e-08, 1.0, 3.715e-08, 4.192e-08, 1.0, -1.857e-08, 4.658e-08, -1.0, 1.064e-14, -5.318e-08, -1.0, 2.476e-08, -5.281e-08, -1.0, 2.476e-08, -5.281e-08, -1.0, 7.237e-15, -5.318e-08, 1.0, -1.238e-08, 5.516e-08, 1.0, -1.857e-08, 4.658e-08, 1.0, -1.857e-08, 4.658e-08, 1.0, -1.238e-08, 5.516e-08, -1.0, 2.476e-08, -5.281e-08, -1.0, -1.176e-07, -5.714e-08, -1.0, -1.176e-07, -5.714e-08, -1.0, 2.476e-08, -5.281e-08, 1.0, 4.953e-08, 5.209e-08, 1.0, -1.238e-08, 5.516e-08, 1.0, -1.238e-08, 5.516e-08, 1.0, 4.953e-08, 5.209e-08, -1.0, -1.176e-07, -5.714e-08, -1.0, 0.0, -4.874e-08, -1.0, 0.0, -4.874e-08, -1.0, -1.176e-07, -5.714e-08, 1.0, 1.672e-07, 4.175e-08, 1.0, 4.953e-08, 5.209e-08, 1.0, 4.953e-08, 5.209e-08, 1.0, 1.672e-07, 4.175e-08, -1.0, 0.0, -4.874e-08, -1.0, 1.114e-07, -4.374e-08, -1.0, 1.114e-07, -4.374e-08, -1.0, 0.0, -4.874e-08, 1.0, 2.476e-08, 4.035e-08, 1.0, 1.672e-07, 4.175e-08, 1.0, 1.672e-07, 4.175e-08, 1.0, 2.476e-08, 4.035e-08, -1.0, 1.114e-07, -4.374e-08, -1.0, 1.857e-08, -4.658e-08, -1.0, 1.857e-08, -4.658e-08, -1.0, 1.114e-07, -4.374e-08, 1.0, -1.857e-07, 3.066e-08, 1.0, 2.476e-08, 4.035e-08, 1.0, 2.476e-08, 4.035e-08, 1.0, -1.857e-07, 3.066e-08, -1.0, 1.857e-08, -4.658e-08, -1.0, 7.429e-08, -4.192e-08, -1.0, 7.429e-08, -4.192e-08, -1.0, 1.857e-08, -4.658e-08, 1.0, -2.476e-08, 8.649e-08, 1.0, -1.857e-07, 3.066e-08, 1.0, -1.857e-07, 3.066e-08, 1.0, -2.476e-08, 8.649e-08, -1.0, 7.429e-08, -4.192e-08, -1.0, -2.476e-08, -9.518e-08, -1.0, -2.476e-08, -9.518e-08, -1.0, 7.429e-08, -4.192e-08, 1.0, 7.429e-08, 4.394e-08, 1.0, -2.476e-08, 8.649e-08, 1.0, -2.476e-08, 8.649e-08, 1.0, 7.429e-08, 4.394e-08, -1.0, -2.476e-08, -9.518e-08, -1.0, -7.429e-08, -2.421e-08, -1.0, -7.429e-08, -2.421e-08, -1.0, -2.476e-08, -9.518e-08, 1.0, -2.476e-08, 1.674e-08, 1.0, 7.429e-08, 4.394e-08, 1.0, 7.429e-08, 4.394e-08, 1.0, -2.476e-08, 1.674e-08, -1.0, -7.429e-08, -2.421e-08, -1.0, -2.476e-08, -2.858e-08, -1.0, -2.476e-08, -2.858e-08, -1.0, -7.429e-08, -2.421e-08, 1.0, -1.238e-08, 4.841e-08, 1.0, -1.238e-08, 4.841e-08, 1.0, -2.476e-08, 1.674e-08, 1.0, -2.476e-08, 1.674e-08, -1.0, -1.238e-08, -4.973e-08, -1.0, -1.238e-08, -4.973e-08, -1.0, -2.476e-08, -2.858e-08, -1.0, -2.476e-08, -2.858e-08, 1.0, 1.238e-08, 7.247e-20, 1.0, 1.238e-08, 7.816e-20, 1.0, -1.238e-08, 4.841e-08, 1.0, -1.238e-08, 4.841e-08, -1.0, 1.238e-08, 1.937e-13, -1.0, 1.238e-08, 1.858e-13, -1.0, -1.238e-08, -4.973e-08, -1.0, -1.238e-08, -4.973e-08, 5.915e-08, -1.0, 2.431e-07, 5.915e-08, -1.0, 2.383e-07, 3.22e-08, -0.9808, 0.1951, 3.22e-08, -0.9808, 0.1951, 3.22e-08, -0.9808, 0.1951, 3.22e-08, -0.9808, 0.1951, 2.383e-07, -0.9239, 0.3827, 2.383e-07, -0.9239, 0.3827, 2.383e-07, -0.9239, 0.3827, 2.383e-07, -0.9239, 0.3827, 3.33e-07, -0.8315, 0.5556, 3.33e-07, -0.8315, 0.5556, 3.33e-07, -0.8315, 0.5556, 3.33e-07, -0.8315, 0.5556, 6.781e-08, -0.7071, 0.7071, 6.781e-08, -0.7071, 0.7071, 6.781e-08, -0.7071, 0.7071, 6.781e-08, -0.7071, 0.7071, -1.103e-07, -0.5556, 0.8315, -1.103e-07, -0.5556, 0.8315, -1.103e-07, -0.5556, 0.8315, -1.103e-07, -0.5556, 0.8315, 6.532e-08, -0.3827, 0.9239, 6.532e-08, -0.3827, 0.9239, 6.532e-08, -0.3827, 0.9239, 6.532e-08, -0.3827, 0.9239, 6.488e-07, -0.1951, 0.9808, 6.488e-07, -0.1951, 0.9808, 6.488e-07, -0.1951, 0.9808, 6.488e-07, -0.1951, 0.9808, 9.464e-07, 0.0, 1.0, 9.464e-07, 0.0, 1.0, 6.488e-07, 0.1951, 0.9808, 6.488e-07, 0.1951, 0.9808, 9.464e-07, 0.0, 1.0, 9.464e-07, 0.0, 1.0, 2.858e-07, 0.3827, 0.9239, 2.858e-07, 0.3827, 0.9239, 6.488e-07, 0.1951, 0.9808, 6.488e-07, 0.1951, 0.9808, 1.103e-07, 0.5556, 0.8315, 1.103e-07, 0.5556, 0.8315, 2.858e-07, 0.3827, 0.9239, 2.858e-07, 0.3827, 0.9239, -6.781e-08, 0.7071, 0.7071, -6.781e-08, 0.7071, 0.7071, 1.103e-07, 0.5556, 0.8315, 1.103e-07, 0.5556, 0.8315, -3.33e-07, 0.8315, 0.5556, -3.33e-07, 0.8315, 0.5556, -6.781e-08, 0.7071, 0.7071, -6.781e-08, 0.7071, 0.7071, -2.383e-07, 0.9239, 0.3827, -2.383e-07, 0.9239, 0.3827, -3.33e-07, 0.8315, 0.5556, -3.33e-07, 0.8315, 0.5556, -3.22e-08, 0.9808, 0.1951, -3.22e-08, 0.9808, 0.1951, -2.383e-07, 0.9239, 0.3827, -2.383e-07, 0.9239, 0.3827, -5.915e-08, 1.0, 2.431e-07, -5.915e-08, 1.0, 2.383e-07, -3.22e-08, 0.9808, 0.1951, -3.22e-08, 0.9808, 0.1951, -2.256e-13, 0.9808, -0.1951, -2.256e-13, 0.9808, -0.1951, -5.915e-08, 1.0, 2.383e-07, -5.915e-08, 1.0, 2.431e-07, 9.134e-08, 0.9239, -0.3827, 9.134e-08, 0.9239, -0.3827, -2.256e-13, 0.9808, -0.1951, -2.256e-13, 0.9808, -0.1951, -1.166e-07, 0.8315, -0.5556, -1.166e-07, 0.8315, -0.5556, 9.134e-08, 0.9239, -0.3827, 9.134e-08, 0.9239, -0.3827, -3.767e-07, 0.7071, -0.7071, -3.767e-07, 0.7071, -0.7071, -1.166e-07, 0.8315, -0.5556, -1.166e-07, 0.8315, -0.5556, -1.688e-07, 0.5556, -0.8315, -1.688e-07, 0.5556, -0.8315, -3.767e-07, 0.7071, -0.7071, -3.767e-07, 0.7071, -0.7071, -1.103e-07, 0.3827, -0.9239, -1.103e-07, 0.3827, -0.9239, -1.688e-07, 0.5556, -0.8315, -1.688e-07, 0.5556, -0.8315, -2.858e-07, 0.1951, -0.9808, -2.858e-07, 0.1951, -0.9808, -1.103e-07, 0.3827, -0.9239, -1.103e-07, 0.3827, -0.9239, -3.512e-07, 0.0, -1.0, -3.512e-07, 0.0, -1.0, -2.858e-07, 0.1951, -0.9808, -2.858e-07, 0.1951, -0.9808, -3.512e-07, 0.0, -1.0, -3.512e-07, 0.0, -1.0, -5.385e-07, -0.1951, -0.9808, -5.385e-07, -0.1951, -0.9808, -5.385e-07, -0.1951, -0.9808, -5.385e-07, -0.1951, -0.9808, -3.629e-07, -0.3827, -0.9239, -3.629e-07, -0.3827, -0.9239, -3.629e-07, -0.3827, -0.9239, -3.629e-07, -0.3827, -0.9239, 1.688e-07, -0.5556, -0.8315, 1.688e-07, -0.5556, -0.8315, 1.688e-07, -0.5556, -0.8315, 1.688e-07, -0.5556, -0.8315, 3.767e-07, -0.7071, -0.7071, 3.767e-07, -0.7071, -0.7071, 3.767e-07, -0.7071, -0.7071, 3.767e-07, -0.7071, -0.7071, 1.166e-07, -0.8315, -0.5556, 1.166e-07, -0.8315, -0.5556, 1.166e-07, -0.8315, -0.5556, 1.166e-07, -0.8315, -0.5556, -9.134e-08, -0.9239, -0.3827, -9.134e-08, -0.9239, -0.3827, -9.134e-08, -0.9239, -0.3827, -9.134e-08, -0.9239, -0.3827, 2.256e-13, -0.9808, -0.1951, 2.256e-13, -0.9808, -0.1951, 2.256e-13, -0.9808, -0.1951, 2.256e-13, -0.9808, -0.1951, 5.915e-08, -1.0, 2.383e-07, 5.915e-08, -1.0, 2.431e-07, -1.0, 0.0, -4.657e-08, -1.0, -9.159e-08, -4.657e-08, -1.0, -1.239e-07, -4.639e-08, -1.0, 0.0, -4.657e-08, 1.0, 1.197e-07, 4.784e-08, 1.0, -2.395e-09, 4.784e-08, 1.0, 3.369e-08, 4.724e-08, 1.0, 1.205e-07, 4.716e-08, -9.313e-08, -1.0, 0.0, -9.313e-08, -1.0, 0.0, -9.313e-08, -1.0, 0.0, -9.313e-08, -1.0, 0.0, 1.0, -1.238e-09, 4.634e-08, 1.0, -7.937e-08, 4.639e-08, 1.0, -1.242e-07, 4.452e-08, 1.0, 0.0, 4.732e-08, -1.0, -7.793e-08, -4.634e-08, -1.0, 2.854e-08, -4.631e-08, -1.0, 9.297e-09, -5.213e-08, -1.0, -6.803e-08, -4.89e-08, 9.313e-08, 1.0, 0.0, 9.313e-08, 1.0, 0.0, 9.313e-08, 1.0, 0.0, 9.313e-08, 1.0, 0.0, 9.113e-13, -0.01049, 0.9999, 9.113e-13, -0.01049, 0.9999, 3.451e-20, -5.929e-10, 1.0, -3.451e-20, 5.929e-10, 1.0, -2.511e-09, 0.005246, 1.0, -2.511e-09, 0.005246, 1.0, -3.451e-20, 5.929e-10, 1.0, 3.451e-20, -5.929e-10, 1.0, 1.0, -2.395e-09, 4.784e-08, 1.0, -4.353e-08, 4.72e-08, 1.0, -1.67e-08, 4.696e-08, 1.0, 3.369e-08, 4.724e-08, -1.0, -7.423e-08, -4.784e-08, -1.0, 0.0, -4.784e-08, -1.0, 7.43e-08, -4.716e-08, -1.0, -3.943e-08, -4.724e-08, 9.313e-08, 1.0, 0.0, 9.313e-08, 1.0, 0.0, 9.313e-08, 1.0, 0.0, 9.313e-08, 1.0, 0.0, -1.0, -7.398e-08, -4.72e-08, -1.0, -7.423e-08, -4.784e-08, -1.0, -3.943e-08, -4.724e-08, -1.0, -9.593e-08, -4.696e-08, -1.0, -9.159e-08, -4.657e-08, -1.0, -3.387e-08, -4.657e-08, -1.0, -7.793e-08, -4.634e-08, -1.0, -1.239e-07, -4.639e-08, -1.0, -9.593e-08, -4.696e-08, -1.0, -3.943e-08, -4.724e-08, -1.0, -3.387e-08, -4.657e-08, -1.0, -9.159e-08, -4.657e-08, 9.313e-08, 1.0, 0.0, 9.313e-08, 1.0, 0.0, 9.313e-08, 1.0, 0.0, 9.313e-08, 1.0, 0.0, 9.313e-08, 1.0, 0.0, 9.313e-08, 1.0, 0.0, 9.313e-08, 1.0, 0.0, 9.313e-08, 1.0, 0.0, -1.0, -3.387e-08, -4.657e-08, -1.0, 6.061e-08, -4.657e-08, -1.0, 2.854e-08, -4.631e-08, -1.0, -7.793e-08, -4.634e-08, -1.0, -3.943e-08, -4.724e-08, -1.0, 7.43e-08, -4.716e-08, -1.0, 6.061e-08, -4.657e-08, -1.0, -3.387e-08, -4.657e-08, 1.0, 3.853e-08, 4.657e-08, 1.0, -2.518e-08, 4.657e-08, 1.0, -7.937e-08, 4.639e-08, 1.0, -1.238e-09, 4.634e-08, 1.0, 3.369e-08, 4.724e-08, 1.0, -1.67e-08, 4.696e-08, 1.0, -2.518e-08, 4.657e-08, 1.0, 3.853e-08, 4.657e-08, 1.0, 1.237e-07, 4.657e-08, 1.0, 3.853e-08, 4.657e-08, 1.0, -1.238e-09, 4.634e-08, 1.0, 1.353e-07, 4.631e-08, 1.0, 1.205e-07, 4.716e-08, 1.0, 3.369e-08, 4.724e-08, 1.0, 3.853e-08, 4.657e-08, 1.0, 1.237e-07, 4.657e-08, -2.546e-06, 0.0, -1.0, -2.546e-06, 0.0, -1.0, -2.546e-06, 0.0, -1.0, -2.546e-06, 0.0, -1.0, -9.313e-08, -1.0, 0.0, -9.313e-08, -1.0, 0.0, -9.313e-08, -1.0, 0.0, -9.313e-08, -1.0, 0.0, 3.725e-07, -1.0, 0.0, 3.725e-07, -1.0, 0.0, 3.725e-07, -1.0, 0.0, 3.725e-07, -1.0, 0.0, 3.725e-07, -1.0, 0.0, 3.725e-07, -1.0, 0.0, 3.725e-07, -1.0, 0.0, 3.725e-07, -1.0, 0.0, -1.0, 0.0, -4.657e-08, -1.0, -7.398e-08, -4.72e-08, -1.0, -9.593e-08, -4.696e-08, -1.0, 0.0, -4.657e-08, 1.0, -2.518e-08, 4.657e-08, 1.0, 3.691e-08, 4.657e-08, 1.0, 3.691e-08, 4.657e-08, 1.0, -7.937e-08, 4.639e-08, -5.62e-07, 0.0, -1.0, -5.62e-07, 0.0, -1.0, -5.62e-07, 0.0, -1.0, -5.62e-07, 0.0, -1.0, 3.73e-07, 0.0, 1.0, 3.73e-07, 0.0, 1.0, 3.73e-07, 0.0, 1.0, 3.73e-07, 0.0, 1.0, 1.0, -4.353e-08, 4.72e-08, 1.0, 3.691e-08, 4.657e-08, 1.0, 3.691e-08, 4.657e-08, 1.0, -1.67e-08, 4.696e-08, -2.511e-09, 0.005246, 1.0, -2.511e-09, 0.005246, 1.0, -5.021e-09, 0.0, 1.0, -5.021e-09, 0.0, 1.0])] * 3)])

# ---- objects
ob_key = bpy.data.objects.new('Key', me_cylinder)

# ---- transforms, parenting, visibility, modifiers, constraints
ob_key.location = (0.0, 0.0, 0.0)
ob_key.rotation_euler = (0.0, 0.0, 1.264)
ob_key.scale = (1.126, 1.126, 1.126)
ob_key.lock_rotation = (True, False, False)
ob_key.color = (0.8, 0.8, 0.8, 1.0)

# ---- collection membership
col_collection.objects.link(ob_key)

# ---- scene / render settings (as saved in the file)
scene.frame_start = 1; scene.frame_end = 60; scene.frame_set(18)
scene.render.engine = 'BLENDER_EEVEE_NEXT'
scene.render.fps = 25
scene.cycles.sampling_pattern = 'TABULATED_SOBOL'
scene.view_settings.view_transform = 'Filmic'
bpy.context.view_layer.update()

# ---- added for rendering (the .blend has no active camera and no usable light): camera, sun
cam_auto = bpy.data.cameras.new('AutoCamera')
cam_auto.lens = 50.0
cam_auto.sensor_width = 36.0
cam_auto.clip_end = 1000.0
ob_auto_camera = bpy.data.objects.new('AutoCamera', cam_auto)
scene.collection.objects.link(ob_auto_camera)
ob_auto_camera.location = (0.668536, -0.802243, 1.32335)
ob_auto_camera.rotation_euler = (1.09748, -7.21219e-08, 0.694738)
scene.camera = ob_auto_camera
light_auto_sun = bpy.data.lights.new('AutoSun', 'SUN')
light_auto_sun.energy = 3.0
light_auto_sun.angle = 0.0523599
ob_auto_sun = bpy.data.objects.new('AutoSun', light_auto_sun)
scene.collection.objects.link(ob_auto_sun)
ob_auto_sun.rotation_euler = (0.872665, 0.174533, 0.523599)
bpy.context.view_layer.update()
